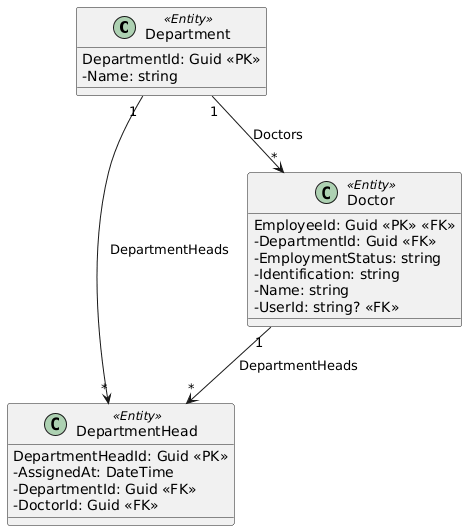

The diagram above was rendered by PlantUML. Its source (embedded in the PNG):
@startuml
skinparam classAttributeIconSize 0

class Department <<Entity>> {
    {field} DepartmentId: Guid <<PK>>
    - Name: string
}

class DepartmentHead <<Entity>> {
    {field} DepartmentHeadId: Guid <<PK>>
    - AssignedAt: DateTime
    - DepartmentId: Guid <<FK>>
    - DoctorId: Guid <<FK>>
}

class Doctor <<Entity>> {
    {field} EmployeeId: Guid <<PK>> <<FK>>
    - DepartmentId: Guid <<FK>>
    - EmploymentStatus: string
    - Identification: string
    - Name: string
    - UserId: string? <<FK>>
}


' Relaciones
Department "1" --> "*" DepartmentHead : DepartmentHeads
Department "1" --> "*" Doctor : Doctors
Doctor "1" --> "*" DepartmentHead : DepartmentHeads
@enduml